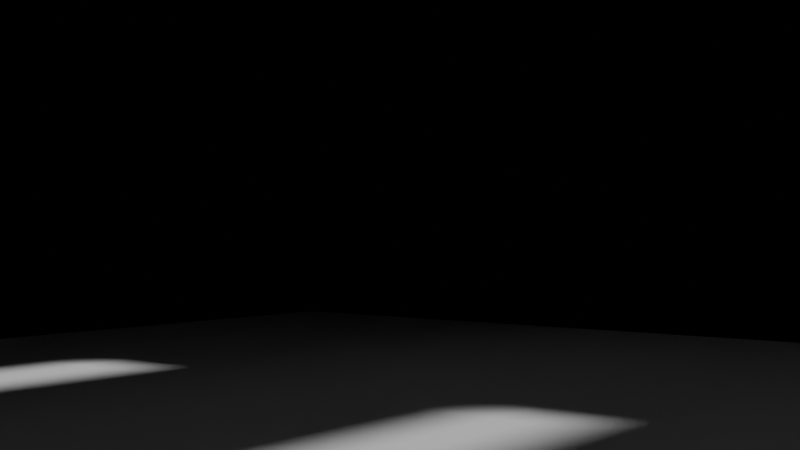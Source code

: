 # Source: musee_test.blend  (saved by Blender 3.6.13; exported with 4.5.12 LTS)
import bpy
from mathutils import Matrix  # noqa: F401  (used for matrix-valued properties, if any)

bpy.ops.wm.read_factory_settings(use_empty=True)
scene = bpy.context.scene
scene.name = 'Scene'

# ---- collections
col_collection = bpy.data.collections.new('Collection'); scene.collection.children.link(col_collection)

# ---- world
world_world = bpy.data.worlds.new('World'); scene.world = world_world
world_world.use_nodes = True; world_world.node_tree.nodes.clear()
_N = world_world.node_tree.nodes; _L = world_world.node_tree.links
n0 = _N.new('ShaderNodeOutputWorld'); n0.name = 'World Output'; n0.location = (300, 300)
n1 = _N.new('ShaderNodeBackground'); n1.name = 'Background'; n1.location = (10, 300)
n1.inputs[0].default_value = (0.05088, 0.05088, 0.05088, 1.0)
_L.new(n1.outputs[0], n0.inputs[0])
n0.is_active_output = True
world_world.color = (0.05088, 0.05088, 0.05088)
world_world.use_sun_shadow = False
world_world.sun_shadow_jitter_overblur = 0.0

# ---- cameras
cam_camera = bpy.data.cameras.new('Camera')

# ---- meshes
me_plane_001 = bpy.data.meshes.new('Plane.001')
me_plane_001.from_pydata([(-1.0, 1.0, 0.7076), (-1.0, -1.0, 0.7076), (1.0, -1.0, 0.7076), (1.0, 1.0, 0.7076), (-1.088, 1.088, 0.7076), (-1.088, -1.088, 0.7076), (1.088, -1.088, 0.7076), (1.088, 1.088, 0.7076), (-0.9527, 0.667, 0.7076), (-0.9527, 0.4758, 0.7076), (-0.9527, 0.09561, 0.7076), (-0.9527, -0.09561, 0.7076), (-0.9527, -0.4758, 0.7076), (-0.9527, -0.667, 0.7076), (0.9527, -0.667, 0.7076), (0.9527, -0.4758, 0.7076), (0.9527, -0.09561, 0.7076), (0.9527, 0.09561, 0.7076), (0.9527, 0.4758, 0.7076), (0.9527, 0.667, 0.7076), (-1.088, 0.7771, 0.7076), (-1.088, 0.4663, 0.7076), (-1.088, 0.1554, 0.7076), (-1.088, -0.1554, 0.7076), (-1.088, -0.4663, 0.7076), (-1.088, -0.7771, 0.7076), (1.088, -0.7771, 0.7076), (1.088, -0.4663, 0.7076), (1.088, -0.1554, 0.7076), (1.088, 0.1554, 0.7076), (1.088, 0.4663, 0.7076), (1.088, 0.7771, 0.7076), (-1.0, 0.7143, 0.7076), (-1.0, 0.4286, 0.7076), (-1.0, 0.1429, 0.7076), (-1.0, -0.1429, 0.7076), (-1.0, -0.4286, 0.7076), (-1.0, -0.7143, 0.7076), (1.0, -0.7143, 0.7076), (1.0, -0.4286, 0.7076), (1.0, -0.1429, 0.7076), (1.0, 0.1429, 0.7076), (1.0, 0.4286, 0.7076), (1.0, 0.7143, 0.7076), (-1.0, 1.0, 0.7076), (-1.0, -1.0, 0.7076), (1.0, -1.0, 0.7076), (1.0, 1.0, 0.7076), (-1.088, 1.088, 0.7076), (-1.088, -1.088, 0.7076), (1.088, -1.088, 0.7076), (1.088, 1.088, 0.7076), (-0.9527, 0.667, 0.7076), (-0.9527, 0.4758, 0.7076), (-0.9527, 0.09561, 0.7076), (-0.9527, -0.09561, 0.7076), (-0.9527, -0.4758, 0.7076), (-0.9527, -0.667, 0.7076), (0.9527, -0.667, 0.7076), (0.9527, -0.4758, 0.7076), (0.9527, -0.09561, 0.7076), (0.9527, 0.09561, 0.7076), (0.9527, 0.4758, 0.7076), (0.9527, 0.667, 0.7076), (-1.088, 0.7771, 0.7076), (-1.088, 0.4663, 0.7076), (-1.088, 0.1554, 0.7076), (-1.088, -0.1554, 0.7076), (-1.088, -0.4663, 0.7076), (-1.088, -0.7771, 0.7076), (1.088, -0.7771, 0.7076), (1.088, -0.4663, 0.7076), (1.088, -0.1554, 0.7076), (1.088, 0.1554, 0.7076), (1.088, 0.4663, 0.7076), (1.088, 0.7771, 0.7076), (-1.0, 0.7143, 0.7076), (-1.0, 0.4286, 0.7076), (-1.0, 0.1429, 0.7076), (-1.0, -0.1429, 0.7076), (-1.0, -0.4286, 0.7076), (-1.0, -0.7143, 0.7076), (1.0, -0.7143, 0.7076), (1.0, -0.4286, 0.7076), (1.0, -0.1429, 0.7076), (1.0, 0.1429, 0.7076), (1.0, 0.4286, 0.7076), (1.0, 0.7143, 0.7076), (-1.0, -0.7143, 0.788), (-1.0, -1.0, 0.788), (1.0, -1.0, 0.788), (1.0, 0.7143, 0.788), (1.0, 1.0, 0.788), (-1.0, 1.0, 0.788), (-1.088, -0.7771, 0.788), (-1.088, -1.088, 0.788), (1.088, -1.088, 0.788), (1.088, 0.7771, 0.788), (1.088, 1.088, 0.788), (-1.088, 1.088, 0.788), (-1.0, 0.7143, 0.788), (-1.0, 0.4286, 0.788), (-1.0, 0.1429, 0.788), (-1.0, -0.1429, 0.788), (-1.0, -0.4286, 0.788), (1.0, -0.7143, 0.788), (1.0, -0.4286, 0.788), (1.0, -0.1429, 0.788), (1.0, 0.1429, 0.788), (1.0, 0.4286, 0.788), (-1.088, 0.7771, 0.788), (-1.088, 0.4663, 0.788), (-1.088, 0.1554, 0.788), (-1.088, -0.1554, 0.788), (-1.088, -0.4663, 0.788), (1.088, -0.7771, 0.788), (1.088, -0.4663, 0.788), (1.088, -0.1554, 0.788), (1.088, 0.1554, 0.788), (1.088, 0.4663, 0.788), (-0.9527, 0.667, 0.788), (-0.9527, 0.4758, 0.788), (-0.9527, 0.09561, 0.788), (-0.9527, -0.09561, 0.788), (-0.9527, -0.4758, 0.788), (-0.9527, -0.667, 0.788), (0.9527, -0.667, 0.788), (0.9527, -0.4758, 0.788), (0.9527, -0.09561, 0.788), (0.9527, 0.09561, 0.788), (0.9527, 0.4758, 0.788), (0.9527, 0.667, 0.788), (-1.0, -0.7143, 0.0), (-1.0, -1.0, 0.0), (1.0, -1.0, 0.0), (1.0, 0.7143, 0.0), (1.0, 1.0, 0.0), (-1.0, 1.0, 0.0), (-1.088, -1.088, 0.0), (1.088, -1.088, 0.0), (1.088, 1.088, 0.0), (-1.088, 1.088, 0.0), (-1.088, -0.7771, 0.0), (1.088, 0.7771, 0.0), (-1.088, -0.7771, 0.7076), (-1.088, -1.088, 0.7076), (1.088, -1.088, 0.7076), (1.088, 0.7771, 0.7076), (1.088, 1.088, 0.7076), (-1.088, 1.088, 0.7076), (-1.0, 0.7143, 0.0), (-1.0, 0.4286, 0.0), (-1.0, 0.1429, 0.0), (-1.0, -0.1429, 0.0), (-1.0, -0.4286, 0.0), (1.0, -0.7143, 0.0), (1.0, -0.4286, 0.0), (1.0, -0.1429, 0.0), (1.0, 0.1429, 0.0), (1.0, 0.4286, 0.0), (-1.088, 0.7771, 0.0), (-1.088, 0.4663, 0.0), (-1.088, 0.1554, 0.0), (-1.088, -0.1554, 0.0), (-1.088, -0.4663, 0.0), (1.088, -0.7771, 0.0), (1.088, -0.4663, 0.0), (1.088, -0.1554, 0.0), (1.088, 0.1554, 0.0), (1.088, 0.4663, 0.0), (-1.088, 0.7771, 0.7076), (-1.088, 0.4663, 0.7076), (-1.088, 0.1554, 0.7076), (-1.088, -0.1554, 0.7076), (-1.088, -0.4663, 0.7076), (1.088, -0.7771, 0.7076), (1.088, -0.4663, 0.7076), (1.088, -0.1554, 0.7076), (1.088, 0.1554, 0.7076), (1.088, 0.4663, 0.7076), (-1.088, -1.088, 0.0), (1.088, -1.088, 0.0), (1.088, 1.088, 0.0), (-1.088, 1.088, 0.0), (-1.088, -0.7771, 0.0), (1.088, 0.7771, 0.0), (-1.088, -0.7771, 0.7076), (-1.088, -1.088, 0.7076), (1.088, -1.088, 0.7076), (1.088, 0.7771, 0.7076), (1.088, 1.088, 0.7076), (-1.088, 1.088, 0.7076), (-1.088, 0.7771, 0.0), (-1.088, 0.4663, 0.0), (-1.088, 0.1554, 0.0), (-1.088, -0.1554, 0.0), (-1.088, -0.4663, 0.0), (1.088, -0.7771, 0.0), (1.088, -0.4663, 0.0), (1.088, -0.1554, 0.0), (1.088, 0.1554, 0.0), (1.088, 0.4663, 0.0), (-1.088, 0.7771, 0.7076), (-1.088, 0.4663, 0.7076), (-1.088, 0.1554, 0.7076), (-1.088, -0.1554, 0.7076), (-1.088, -0.4663, 0.7076), (1.088, -0.7771, 0.7076), (1.088, -0.4663, 0.7076), (1.088, -0.1554, 0.7076), (1.088, 0.1554, 0.7076), (1.088, 0.4663, 0.7076)], [], [(32, 0, 4, 20), (38, 2, 6, 26), (0, 3, 7, 4), (2, 1, 5, 6), (37, 1, 2, 38), (0, 32, 43, 3), (33, 34, 41, 42), (35, 36, 39, 40), (22, 23, 173, 172), (29, 30, 179, 178), (21, 22, 172, 171), (28, 29, 178, 177), (20, 21, 171, 170), (27, 28, 177, 176), (4, 20, 170, 149), (26, 27, 176, 175), (7, 4, 149, 148), (6, 26, 175, 146), (3, 43, 31, 7), (43, 42, 30, 31), (42, 41, 29, 30), (41, 40, 28, 29), (40, 39, 27, 28), (39, 38, 26, 27), (1, 37, 25, 5), (37, 36, 24, 25), (36, 35, 23, 24), (35, 34, 22, 23), (34, 33, 21, 22), (33, 32, 20, 21), (31, 7, 148, 147), (24, 25, 144, 174), (5, 6, 146, 145), (23, 24, 174, 173), (25, 5, 145, 144), (30, 31, 147, 179), (9, 8, 32, 33), (11, 10, 34, 35), (13, 12, 36, 37), (15, 14, 38, 39), (17, 16, 40, 41), (19, 18, 42, 43), (8, 19, 43, 32), (18, 9, 33, 42), (10, 17, 41, 34), (16, 11, 35, 40), (12, 15, 39, 36), (14, 13, 37, 38), (76, 64, 48, 44), (82, 70, 50, 46), (44, 48, 51, 47), (46, 50, 49, 45), (81, 82, 46, 45), (44, 47, 87, 76), (77, 86, 85, 78), (79, 84, 83, 80), (47, 51, 75, 87), (87, 75, 74, 86), (86, 74, 73, 85), (85, 73, 72, 84), (84, 72, 71, 83), (83, 71, 70, 82), (45, 49, 69, 81), (81, 69, 68, 80), (80, 68, 67, 79), (79, 67, 66, 78), (78, 66, 65, 77), (77, 65, 64, 76), (53, 77, 76, 52), (55, 79, 78, 54), (57, 81, 80, 56), (59, 83, 82, 58), (61, 85, 84, 60), (63, 87, 86, 62), (52, 76, 87, 63), (62, 86, 77, 53), (54, 78, 85, 61), (60, 84, 79, 55), (56, 80, 83, 59), (58, 82, 81, 57), (100, 93, 99, 110), (105, 90, 96, 115), (93, 92, 98, 99), (90, 89, 95, 96), (88, 89, 90, 105), (93, 100, 91, 92), (101, 102, 108, 109), (103, 104, 106, 107), (92, 91, 97, 98), (91, 109, 119, 97), (109, 108, 118, 119), (108, 107, 117, 118), (107, 106, 116, 117), (106, 105, 115, 116), (89, 88, 94, 95), (88, 104, 114, 94), (104, 103, 113, 114), (103, 102, 112, 113), (102, 101, 111, 112), (101, 100, 110, 111), (121, 120, 100, 101), (123, 122, 102, 103), (125, 124, 104, 88), (127, 126, 105, 106), (129, 128, 107, 108), (131, 130, 109, 91), (120, 131, 91, 100), (130, 121, 101, 109), (122, 129, 108, 102), (128, 123, 103, 107), (124, 127, 106, 104), (126, 125, 88, 105), (68, 69, 94, 114), (57, 56, 124, 125), (50, 70, 115, 96), (59, 58, 126, 127), (69, 49, 95, 94), (70, 71, 116, 115), (61, 60, 128, 129), (49, 50, 96, 95), (71, 72, 117, 116), (63, 62, 130, 131), (75, 51, 98, 97), (72, 73, 118, 117), (52, 63, 131, 120), (51, 48, 99, 98), (73, 74, 119, 118), (62, 53, 121, 130), (74, 75, 97, 119), (54, 61, 129, 122), (60, 55, 123, 128), (56, 59, 127, 124), (48, 64, 110, 99), (58, 57, 125, 126), (64, 65, 111, 110), (65, 66, 112, 111), (66, 67, 113, 112), (53, 52, 120, 121), (67, 68, 114, 113), (55, 54, 122, 123), (150, 135, 136, 137), (140, 148, 149, 141), (133, 138, 139, 134), (136, 140, 141, 137), (138, 145, 146, 139), (143, 147, 148, 140), (142, 144, 145, 138), (135, 143, 140, 136), (132, 142, 138, 133), (137, 141, 160, 150), (150, 160, 161, 151), (151, 161, 162, 152), (152, 162, 163, 153), (153, 163, 164, 154), (154, 164, 142, 132), (134, 139, 165, 155), (155, 165, 166, 156), (156, 166, 167, 157), (157, 167, 168, 158), (158, 168, 169, 159), (159, 169, 143, 135), (141, 149, 170, 160), (160, 170, 171, 161), (161, 171, 172, 162), (162, 172, 173, 163), (163, 173, 174, 164), (164, 174, 144, 142), (139, 146, 175, 165), (165, 175, 176, 166), (166, 176, 177, 167), (167, 177, 178, 168), (168, 178, 179, 169), (169, 179, 147, 143), (133, 134, 155, 132), (132, 155, 156, 154), (154, 156, 157, 153), (153, 157, 158, 152), (152, 158, 159, 151), (151, 159, 135, 150), (182, 183, 191, 190), (180, 181, 188, 187), (185, 182, 190, 189), (184, 180, 187, 186), (183, 192, 202, 191), (192, 193, 203, 202), (193, 194, 204, 203), (194, 195, 205, 204), (195, 196, 206, 205), (196, 184, 186, 206), (181, 197, 207, 188), (197, 198, 208, 207), (198, 199, 209, 208), (199, 200, 210, 209), (200, 201, 211, 210), (201, 185, 189, 211)])
_uv = me_plane_001.uv_layers.new(name='UVMap')
_uv.uv.foreach_set('vector', [0.0, 0.0, 0.0, 0.0, 0.0, 0.0, 0.0, 0.0, 0.0, 0.0, 0.0, 0.0, 0.0, 0.0, 0.0, 0.0, 0.0, 0.0, 0.0, 0.0, 0.0, 0.0, 0.0, 0.0, 0.0, 0.0, 0.0, 0.0, 0.0, 0.0, 0.0, 0.0, 0.0, 0.0, 0.0, 0.0, 0.0, 0.0, 0.0, 0.0, 0.0, 0.0, 0.0, 0.0, 0.0, 0.0, 0.0, 0.0, 0.0, 0.0, 0.0, 0.0, 0.0, 0.0, 0.0, 0.0, 0.0, 0.0, 0.0, 0.0, 0.0, 0.0, 0.0, 0.0, 0.0, 0.0, 0.0, 0.0, 0.0, 0.0, 0.0, 0.0, 0.0, 0.0, 0.0, 0.0, 0.0, 0.0, 0.0, 0.0, 0.0, 0.0, 0.0, 0.0, 0.0, 0.0, 0.0, 0.0, 0.0, 0.0, 0.0, 0.0, 0.0, 0.0, 0.0, 0.0, 0.0, 0.0, 0.0, 0.0, 0.0, 0.0, 0.0, 0.0, 0.0, 0.0, 0.0, 0.0, 0.0, 0.0, 0.0, 0.0, 0.0, 0.0, 0.0, 0.0, 0.0, 0.0, 0.0, 0.0, 0.0, 0.0, 0.0, 0.0, 0.0, 0.0, 0.0, 0.0, 0.0, 0.0, 0.0, 0.0, 0.0, 0.0, 0.0, 0.0, 0.0, 0.0, 0.0, 0.0, 0.0, 0.0, 0.0, 0.0, 0.0, 0.0, 0.0, 0.0, 0.0, 0.0, 0.0, 0.0, 0.0, 0.0, 0.0, 0.0, 0.0, 0.0, 0.0, 0.0, 0.0, 0.0, 0.0, 0.0, 0.0, 0.0, 0.0, 0.0, 0.0, 0.0, 0.0, 0.0, 0.0, 0.0, 0.0, 0.0, 0.0, 0.0, 0.0, 0.0, 0.0, 0.0, 0.0, 0.0, 0.0, 0.0, 0.0, 0.0, 0.0, 0.0, 0.0, 0.0, 0.0, 0.0, 0.0, 0.0, 0.0, 0.0, 0.0, 0.0, 0.0, 0.0, 0.0, 0.0, 0.0, 0.0, 0.0, 0.0, 0.0, 0.0, 0.0, 0.0, 0.0, 0.0, 0.0, 0.0, 0.0, 0.0, 0.0, 0.0, 0.0, 0.0, 0.0, 0.0, 0.0, 0.0, 0.0, 0.0, 0.0, 0.0, 0.0, 0.0, 0.0, 0.0, 0.0, 0.0, 0.0, 0.0, 0.0, 0.0, 0.0, 0.0, 0.0, 0.0, 0.0, 0.0, 0.0, 0.0, 0.0, 0.0, 0.0, 0.0, 0.0, 0.0, 0.0, 0.0, 0.0, 0.0, 0.0, 0.0, 0.0, 0.0, 0.0, 0.0, 0.0, 0.0, 0.0, 0.0, 0.0, 0.0, 0.0, 0.0, 0.0, 0.0, 0.0, 0.0, 0.0, 0.0, 0.0, 0.0, 0.0, 0.0, 0.0, 0.0, 0.0, 0.0, 0.0, 0.0, 0.0, 0.0, 0.0, 0.0, 0.0, 0.0, 0.0, 0.0, 0.0, 0.0, 0.0, 0.0, 0.0, 0.0, 0.0, 0.0, 0.0, 0.0, 0.0, 0.0, 0.0, 0.0, 0.0, 0.0, 0.0, 0.0, 0.0, 0.0, 0.0, 0.0, 0.0, 0.0, 0.0, 0.0, 0.0, 0.0, 0.0, 0.0, 0.0, 0.0, 0.0, 0.0, 0.0, 0.0, 0.0, 0.0, 0.0, 0.0, 0.0, 0.0, 0.0, 0.0, 0.0, 0.0, 0.0, 0.0, 0.0, 0.0, 0.0, 0.0, 0.0, 0.0, 0.0, 0.0, 0.0, 0.0, 0.0, 0.0, 0.0, 0.0, 0.0, 0.0, 0.0, 0.0, 0.0, 0.0, 0.0, 0.0, 0.0, 0.0, 0.0, 0.0, 0.0, 0.0, 0.0, 0.0, 0.0, 0.0, 0.0, 0.0, 0.0, 0.0, 0.0, 0.0, 0.0, 0.0, 0.0, 0.0, 0.0, 0.0, 0.0, 0.0, 0.0, 0.0, 0.0, 0.0, 0.0, 0.0, 0.0, 0.0, 0.0, 0.0, 0.0, 0.0, 0.0, 0.0, 0.0, 0.0, 0.0, 0.0, 0.0, 0.0, 0.0, 0.0, 0.0, 0.0, 0.0, 0.0, 0.0, 0.0, 0.0, 0.0, 0.0, 0.0, 0.0, 0.0, 0.0, 0.0, 0.0, 0.0, 0.0, 0.0, 0.0, 0.0, 0.0, 0.0, 0.0, 0.0, 0.0, 0.0, 0.0, 0.0, 0.0, 0.0, 0.0, 0.0, 0.0, 0.0, 0.0, 0.0, 0.0, 0.0, 0.0, 0.0, 0.0, 0.0, 0.0, 0.0, 0.0, 0.0, 0.0, 0.0, 0.0, 0.0, 0.0, 0.0, 0.0, 0.0, 0.0, 0.0, 0.0, 0.0, 0.0, 0.0, 0.0, 0.0, 0.0, 0.0, 0.0, 0.0, 0.0, 0.0, 0.0, 0.0, 0.0, 0.0, 0.0, 0.0, 0.0, 0.0, 0.0, 0.0, 0.0, 0.0, 0.0, 0.0, 0.0, 0.0, 0.0, 0.0, 0.0, 0.0, 0.0, 0.0, 0.0, 0.0, 0.0, 0.0, 0.0, 0.0, 0.0, 0.0, 0.0, 0.0, 0.0, 0.0, 0.0, 0.0, 0.0, 0.0, 0.0, 0.0, 0.0, 0.0, 0.0, 0.0, 0.0, 0.0, 0.0, 0.0, 0.0, 0.0, 0.0, 0.0, 0.0, 0.0, 0.0, 0.0, 0.0, 0.0, 0.0, 0.0, 0.0, 0.0, 0.0, 0.0, 0.0, 0.0, 0.0, 0.0, 0.0, 0.0, 0.0, 0.0, 0.0, 0.0, 0.0, 0.0, 0.0, 0.0, 0.0, 0.0, 0.0, 0.0, 0.0, 0.0, 0.0, 0.0, 0.0, 0.0, 0.0, 0.0, 0.0, 0.0, 0.0, 0.0, 0.0, 0.0, 0.0, 0.0, 0.0, 0.0, 0.0, 0.0, 0.0, 0.0, 0.0, 0.0, 0.0, 0.0, 0.0, 0.0, 0.0, 0.0, 0.0, 0.0, 0.0, 0.0, 0.0, 0.0, 0.0, 0.0, 0.0, 0.0, 0.0, 0.0, 0.0, 0.0, 0.0, 0.0, 0.0, 0.0, 0.0, 0.0, 0.0, 0.0, 0.0, 0.0, 0.0, 0.0, 0.0, 0.0, 0.0, 0.0, 0.0, 0.0, 0.0, 0.0, 0.0, 0.0, 0.0, 0.0, 0.0, 0.0, 0.0, 0.0, 0.0, 0.0, 0.0, 0.0, 0.0, 0.0, 0.0, 0.0, 0.0, 0.0, 0.0, 0.0, 0.0, 0.0, 0.0, 0.0, 0.0, 0.0, 0.0, 0.0, 0.0, 0.0, 0.0, 0.0, 0.0, 0.0, 0.0, 0.0, 0.0, 0.0, 0.0, 0.0, 0.0, 0.0, 0.0, 0.0, 0.0, 0.0, 0.0, 0.0, 0.0, 0.0, 0.0, 0.0, 0.0, 0.0, 0.0, 0.0, 0.0, 0.0, 0.0, 0.0, 0.0, 0.0, 0.0, 0.0, 0.0, 0.0, 0.0, 0.0, 0.0, 0.0, 0.0, 0.0, 0.0, 0.0, 0.0, 0.0, 0.0, 0.0, 0.0, 0.0, 0.0, 0.0, 0.0, 0.0, 0.0, 0.0, 0.0, 0.0, 0.0, 0.0, 0.0, 0.0, 0.0, 0.0, 0.0, 0.0, 0.0, 0.0, 0.0, 0.0, 0.0, 0.0, 0.0, 0.0, 0.0, 0.0, 0.0, 0.0, 0.0, 0.0, 0.0, 0.0, 0.0, 0.0, 0.0, 0.0, 0.0, 0.0, 0.0, 0.0, 0.0, 0.0, 0.0, 0.0, 0.0, 0.0, 0.0, 0.0, 0.0, 0.0, 0.0, 0.0, 0.0, 0.0, 0.0, 0.0, 0.0, 0.0, 0.0, 0.0, 0.0, 0.0, 0.0, 0.0, 0.0, 0.0, 0.0, 0.0, 0.0, 0.0, 0.0, 0.0, 0.0, 0.0, 0.0, 0.0, 0.0, 0.0, 0.0, 0.0, 0.0, 0.0, 0.0, 0.0, 0.0, 0.0, 0.0, 0.0, 0.0, 0.0, 0.0, 0.0, 0.0, 0.0, 0.0, 0.0, 0.0, 0.0, 0.0, 0.0, 0.0, 0.0, 0.0, 0.0, 0.0, 0.0, 0.0, 0.0, 0.0, 0.0, 0.0, 0.0, 0.0, 0.0, 0.0, 0.0, 0.0, 0.0, 0.0, 0.0, 0.0, 0.0, 0.0, 0.0, 0.0, 0.0, 0.0, 0.0, 0.0, 0.0, 0.0, 0.0, 0.0, 0.0, 0.0, 0.0, 0.0, 0.0, 0.0, 0.0, 0.0, 0.0, 0.0, 0.0, 0.0, 0.0, 0.0, 0.0, 0.0, 0.0, 0.0, 0.0, 0.0, 0.0, 0.0, 0.0, 0.0, 0.0, 0.0, 0.0, 0.0, 0.0, 0.0, 0.0, 0.0, 0.0, 0.0, 0.0, 0.0, 0.0, 0.0, 0.0, 0.0, 0.0, 0.0, 0.0, 0.0, 0.0, 0.0, 0.0, 0.0, 0.0, 0.0, 0.0, 0.0, 0.0, 0.0, 0.0, 0.0, 0.0, 0.0, 0.0, 0.0, 0.0, 0.0, 0.0, 0.0, 0.0, 0.0, 0.0, 0.0, 0.0, 0.0, 0.0, 0.0, 0.0, 0.0, 0.0, 0.0, 0.0, 0.0, 0.0, 0.0, 0.0, 0.0, 0.0, 0.0, 0.0, 0.0, 0.0, 0.0, 0.0, 0.0, 0.0, 0.0, 0.0, 0.0, 0.0, 0.0, 0.0, 0.0, 0.0, 0.0, 0.0, 0.0, 0.0, 0.0, 0.0, 0.0, 0.0, 0.0, 0.0, 0.0, 0.0, 0.0, 0.0, 0.0, 0.0, 0.0, 0.0, 0.0, 0.0, 0.0, 0.0, 0.0, 0.0, 0.0, 0.0, 0.0, 0.0, 0.0, 0.0, 0.0, 0.0, 0.0, 0.0, 0.0, 0.0, 0.0, 0.0, 0.0, 0.0, 0.0, 0.0, 0.0, 0.0, 0.0, 0.0, 0.0, 0.0, 0.0, 0.0, 0.0, 0.0, 0.0, 0.0, 0.0, 0.0, 0.0, 0.0, 0.0, 0.0, 0.0, 0.0, 0.0, 0.0, 0.0, 0.0, 0.0, 0.0, 0.0, 0.0, 0.0, 0.0, 0.0, 0.0, 0.0, 0.0, 0.0, 0.0, 0.0, 0.0, 0.0, 0.0, 0.0, 0.0, 0.0, 0.0, 0.0, 0.0, 0.0, 0.0, 0.0, 0.0, 0.0, 0.0, 0.0, 0.0, 0.0, 0.0, 0.0, 0.0, 0.0, 0.0, 0.0, 0.0, 0.0, 0.0, 0.0, 0.0, 0.0, 0.0, 0.0, 0.0, 0.0, 0.0, 0.0, 0.0, 0.0, 0.0, 0.0, 0.0, 0.0, 0.0, 0.0, 0.0, 0.0, 0.0, 0.0, 0.0, 0.0, 0.0, 0.0, 0.0, 0.0, 0.0, 0.0, 0.0, 0.0, 0.0, 0.0, 0.0, 0.0, 0.0, 0.0, 0.0, 0.0, 0.0, 0.0, 0.0, 0.0, 0.0, 0.0, 0.0, 0.0, 0.0, 0.0, 0.0, 0.0, 0.0, 0.0, 0.0, 0.0, 0.0, 0.0, 0.0, 0.0, 0.0, 0.0, 0.0, 0.0, 0.0, 0.0, 0.0, 0.0, 0.0, 0.0, 0.0, 0.0, 0.0, 0.0, 0.0, 0.0, 0.0, 0.0, 0.8571, 1.0, 0.8571, 1.0, 1.0, 0.0, 1.0, 1.0, 1.0, 1.0, 1.0, 0.0, 1.0, 0.0, 1.0, 0.0, 0.0, 0.0, 0.0, 1.0, 0.0, 1.0, 0.0, 1.0, 1.0, 1.0, 1.0, 0.0, 1.0, 0.0, 1.0, 0.0, 0.0, 0.0, 0.0, 1.0, 0.0, 1.0, 0.0, 1.0, 0.8571, 1.0, 0.8571, 1.0, 1.0, 1.0, 1.0, 0.0, 0.1429, 0.0, 0.1429, 0.0, 0.0, 0.0, 0.0, 1.0, 0.8571, 1.0, 0.8571, 1.0, 1.0, 1.0, 1.0, 0.0, 0.1429, 0.0, 0.1429, 0.0, 0.0, 0.0, 0.0, 0.0, 1.0, 0.0, 1.0, 0.0, 0.8571, 0.0, 0.8571, 0.0, 0.8571, 0.0, 0.8571, 0.0, 0.7143, 0.0, 0.7143, 0.0, 0.7143, 0.0, 0.7143, 0.0, 0.5714, 0.0, 0.5714, 0.0, 0.5714, 0.0, 0.5714, 0.0, 0.4286, 0.0, 0.4286, 0.0, 0.4286, 0.0, 0.4286, 0.0, 0.2857, 0.0, 0.2857, 0.0, 0.2857, 0.0, 0.2857, 0.0, 0.1429, 0.0, 0.1429, 1.0, 0.0, 1.0, 0.0, 1.0, 0.1429, 1.0, 0.1429, 1.0, 0.1429, 1.0, 0.1429, 1.0, 0.2857, 1.0, 0.2857, 1.0, 0.2857, 1.0, 0.2857, 1.0, 0.4286, 1.0, 0.4286, 1.0, 0.4286, 1.0, 0.4286, 1.0, 0.5714, 1.0, 0.5714, 1.0, 0.5714, 1.0, 0.5714, 1.0, 0.7143, 1.0, 0.7143, 1.0, 0.7143, 1.0, 0.7143, 1.0, 0.8571, 1.0, 0.8571, 0.0, 1.0, 0.0, 1.0, 0.0, 0.8571, 0.0, 0.8571, 0.0, 0.8571, 0.0, 0.8571, 0.0, 0.7143, 0.0, 0.7143, 0.0, 0.7143, 0.0, 0.7143, 0.0, 0.5714, 0.0, 0.5714, 0.0, 0.5714, 0.0, 0.5714, 0.0, 0.4286, 0.0, 0.4286, 0.0, 0.4286, 0.0, 0.4286, 0.0, 0.2857, 0.0, 0.2857, 0.0, 0.2857, 0.0, 0.2857, 0.0, 0.1429, 0.0, 0.1429, 1.0, 0.0, 1.0, 0.0, 1.0, 0.1429, 1.0, 0.1429, 1.0, 0.1429, 1.0, 0.1429, 1.0, 0.2857, 1.0, 0.2857, 1.0, 0.2857, 1.0, 0.2857, 1.0, 0.4286, 1.0, 0.4286, 1.0, 0.4286, 1.0, 0.4286, 1.0, 0.5714, 1.0, 0.5714, 1.0, 0.5714, 1.0, 0.5714, 1.0, 0.7143, 1.0, 0.7143, 1.0, 0.7143, 1.0, 0.7143, 1.0, 0.8571, 1.0, 0.8571, 0.0, 0.0, 1.0, 0.0, 1.0, 0.1429, 0.0, 0.1429, 0.0, 0.1429, 1.0, 0.1429, 1.0, 0.2857, 0.0, 0.2857, 0.0, 0.2857, 1.0, 0.2857, 1.0, 0.4286, 0.0, 0.4286, 0.0, 0.4286, 1.0, 0.4286, 1.0, 0.5714, 0.0, 0.5714, 0.0, 0.5714, 1.0, 0.5714, 1.0, 0.7143, 0.0, 0.7143, 0.0, 0.7143, 1.0, 0.7143, 1.0, 0.8571, 0.0, 0.8571, 1.0, 1.0, 0.0, 1.0, 0.0, 1.0, 1.0, 1.0, 0.0, 0.0, 1.0, 0.0, 1.0, 0.0, 0.0, 0.0, 1.0, 0.8571, 1.0, 1.0, 1.0, 1.0, 1.0, 0.8571, 0.0, 0.1429, 0.0, 0.0, 0.0, 0.0, 0.0, 0.1429, 0.0, 1.0, 0.0, 0.8571, 0.0, 0.8571, 0.0, 1.0, 0.0, 0.8571, 0.0, 0.7143, 0.0, 0.7143, 0.0, 0.8571, 0.0, 0.7143, 0.0, 0.5714, 0.0, 0.5714, 0.0, 0.7143, 0.0, 0.5714, 0.0, 0.4286, 0.0, 0.4286, 0.0, 0.5714, 0.0, 0.4286, 0.0, 0.2857, 0.0, 0.2857, 0.0, 0.4286, 0.0, 0.2857, 0.0, 0.1429, 0.0, 0.1429, 0.0, 0.2857, 1.0, 0.0, 1.0, 0.1429, 1.0, 0.1429, 1.0, 0.0, 1.0, 0.1429, 1.0, 0.2857, 1.0, 0.2857, 1.0, 0.1429, 1.0, 0.2857, 1.0, 0.4286, 1.0, 0.4286, 1.0, 0.2857, 1.0, 0.4286, 1.0, 0.5714, 1.0, 0.5714, 1.0, 0.4286, 1.0, 0.5714, 1.0, 0.7143, 1.0, 0.7143, 1.0, 0.5714, 1.0, 0.7143, 1.0, 0.8571, 1.0, 0.8571, 1.0, 0.7143])
me_plane_001.update()

# ---- objects
ob_camera = bpy.data.objects.new('Camera', cam_camera)
ob_plane = bpy.data.objects.new('Plane', me_plane_001)

# ---- transforms, parenting, visibility, modifiers, constraints
ob_camera.location = (-5.721, -4.249, 1.976)
ob_camera.rotation_euler = (1.571, 0.0, -0.9062)
ob_plane.location = (0.0, 0.0, 0.0)
ob_plane.scale = (12.08, 12.08, 12.08)

# ---- collection membership
col_collection.objects.link(ob_camera)
col_collection.objects.link(ob_plane)

# ---- scene / render settings (as saved in the file)
scene.camera = ob_camera
scene.frame_start = 1; scene.frame_end = 250; scene.frame_set(90)
scene.render.engine = 'BLENDER_EEVEE_NEXT'
scene.render.image_settings.color_management = 'OVERRIDE'
scene.render.resolution_x = 2560
scene.render.resolution_y = 1440
scene.render.film_transparent = True
scene.render.use_border = True
scene.cycles.samples = 400
scene.cycles.sampling_pattern = 'TABULATED_SOBOL'
scene.eevee.use_gtao = True
scene.eevee.use_raytracing = True
scene.view_settings.look = 'Medium Contrast'
scene.view_settings.view_transform = 'Filmic'
bpy.context.view_layer.update()

# ---- added for rendering (the .blend has no usable light): sun
light_auto_sun = bpy.data.lights.new('AutoSun', 'SUN')
light_auto_sun.energy = 3.0
light_auto_sun.angle = 0.0523599
ob_auto_sun = bpy.data.objects.new('AutoSun', light_auto_sun)
scene.collection.objects.link(ob_auto_sun)
ob_auto_sun.rotation_euler = (0.872665, 0.174533, 0.523599)
bpy.context.view_layer.update()
